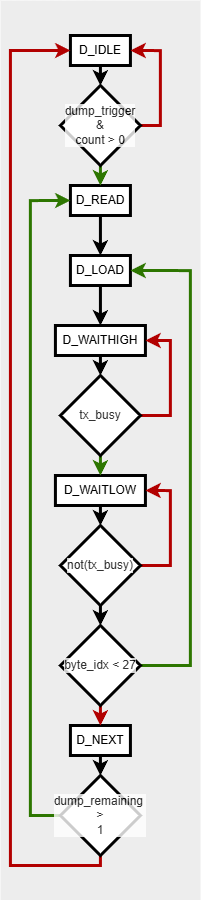

The diagram above was exported from draw.io. Its source (the exported page's mxGraphModel, read from the mxfile embedded in the PNG):
<mxGraphModel dx="731" dy="995" grid="1" gridSize="10" guides="1" tooltips="1" connect="1" arrows="1" fold="1" page="1" pageScale="1" pageWidth="200" pageHeight="900" math="0" shadow="0">
  <root>
    <mxCell id="0" />
    <mxCell id="1" parent="0" />
    <mxCell id="31" value="" style="whiteSpace=wrap;html=1;strokeColor=none;fillColor=#EDEDED;" vertex="1" parent="1">
      <mxGeometry width="200" height="900" as="geometry" />
    </mxCell>
    <mxCell id="9" value="" style="edgeStyle=none;html=1;strokeWidth=3;" edge="1" parent="1" source="2" target="8">
      <mxGeometry relative="1" as="geometry" />
    </mxCell>
    <mxCell id="2" value="D_IDLE" style="whiteSpace=wrap;html=1;strokeWidth=3;" vertex="1" parent="1">
      <mxGeometry x="69.92" y="35" width="60" height="30" as="geometry" />
    </mxCell>
    <mxCell id="12" value="" style="edgeStyle=none;html=1;strokeWidth=3;" edge="1" parent="1" source="3" target="4">
      <mxGeometry relative="1" as="geometry" />
    </mxCell>
    <mxCell id="3" value="D_READ" style="whiteSpace=wrap;html=1;strokeWidth=3;" vertex="1" parent="1">
      <mxGeometry x="69.92" y="185" width="60" height="30" as="geometry" />
    </mxCell>
    <mxCell id="15" value="" style="edgeStyle=none;html=1;strokeWidth=3;" edge="1" parent="1" source="4" target="5">
      <mxGeometry relative="1" as="geometry" />
    </mxCell>
    <mxCell id="4" value="D_LOAD" style="whiteSpace=wrap;html=1;strokeWidth=3;" vertex="1" parent="1">
      <mxGeometry x="69.92" y="255" width="60" height="30" as="geometry" />
    </mxCell>
    <mxCell id="16" value="" style="edgeStyle=none;html=1;strokeWidth=3;" edge="1" parent="1" source="5" target="13">
      <mxGeometry relative="1" as="geometry" />
    </mxCell>
    <mxCell id="5" value="D_WAITHIGH" style="whiteSpace=wrap;html=1;strokeWidth=3;" vertex="1" parent="1">
      <mxGeometry x="54.92" y="325" width="90" height="30" as="geometry" />
    </mxCell>
    <mxCell id="20" value="" style="edgeStyle=none;html=1;strokeWidth=3;" edge="1" parent="1" source="6" target="19">
      <mxGeometry relative="1" as="geometry" />
    </mxCell>
    <mxCell id="6" value="D_WAITLOW" style="whiteSpace=wrap;html=1;strokeWidth=3;" vertex="1" parent="1">
      <mxGeometry x="54.92" y="475" width="90" height="30" as="geometry" />
    </mxCell>
    <mxCell id="27" value="" style="edgeStyle=none;html=1;strokeWidth=3;" edge="1" parent="1" source="7" target="26">
      <mxGeometry relative="1" as="geometry" />
    </mxCell>
    <mxCell id="7" value="D_NEXT" style="whiteSpace=wrap;html=1;strokeWidth=3;" vertex="1" parent="1">
      <mxGeometry x="69.92" y="725" width="60" height="30" as="geometry" />
    </mxCell>
    <mxCell id="10" style="edgeStyle=orthogonalEdgeStyle;html=1;entryX=1;entryY=0.5;entryDx=0;entryDy=0;exitX=1;exitY=0.5;exitDx=0;exitDy=0;rounded=0;curved=0;fillColor=#e51400;strokeColor=#B20000;strokeWidth=3;" edge="1" parent="1" source="8" target="2">
      <mxGeometry relative="1" as="geometry">
        <Array as="points">
          <mxPoint x="159.92" y="125" />
          <mxPoint x="159.92" y="50" />
        </Array>
      </mxGeometry>
    </mxCell>
    <mxCell id="11" value="" style="edgeStyle=none;html=1;fillColor=#60a917;strokeColor=#2D7600;strokeWidth=3;" edge="1" parent="1" source="8" target="3">
      <mxGeometry relative="1" as="geometry" />
    </mxCell>
    <mxCell id="8" value="&lt;font style=&quot;color: rgb(0, 0, 0);&quot;&gt;dump_trigger&lt;/font&gt;&lt;div&gt;&lt;font style=&quot;color: rgb(0, 0, 0);&quot;&gt;&amp;amp;&lt;/font&gt;&lt;/div&gt;&lt;div&gt;&lt;font style=&quot;color: rgb(0, 0, 0);&quot;&gt;count &amp;gt; 0&lt;/font&gt;&lt;/div&gt;" style="rhombus;whiteSpace=wrap;html=1;labelBackgroundColor=default;textOpacity=80;strokeWidth=3;" vertex="1" parent="1">
      <mxGeometry x="59.92" y="85" width="80" height="80" as="geometry" />
    </mxCell>
    <mxCell id="17" style="edgeStyle=elbowEdgeStyle;html=1;entryX=1;entryY=0.5;entryDx=0;entryDy=0;exitX=1;exitY=0.5;exitDx=0;exitDy=0;fillColor=#e51400;strokeColor=#B20000;rounded=0;strokeWidth=3;" edge="1" parent="1" source="13" target="5">
      <mxGeometry relative="1" as="geometry">
        <Array as="points">
          <mxPoint x="169.92" y="375" />
        </Array>
      </mxGeometry>
    </mxCell>
    <mxCell id="18" value="" style="edgeStyle=none;html=1;fillColor=#60a917;strokeColor=#2D7600;strokeWidth=3;" edge="1" parent="1" source="13" target="6">
      <mxGeometry relative="1" as="geometry" />
    </mxCell>
    <mxCell id="13" value="tx_busy" style="rhombus;whiteSpace=wrap;html=1;labelBackgroundColor=default;textOpacity=80;strokeWidth=3;" vertex="1" parent="1">
      <mxGeometry x="59.92" y="375" width="80" height="80" as="geometry" />
    </mxCell>
    <mxCell id="22" value="" style="edgeStyle=none;html=1;strokeWidth=3;" edge="1" parent="1" source="19" target="21">
      <mxGeometry relative="1" as="geometry" />
    </mxCell>
    <mxCell id="24" style="edgeStyle=orthogonalEdgeStyle;html=1;entryX=1;entryY=0.5;entryDx=0;entryDy=0;exitX=1;exitY=0.5;exitDx=0;exitDy=0;fillColor=#e51400;strokeColor=#B20000;rounded=0;strokeWidth=3;" edge="1" parent="1" source="19" target="6">
      <mxGeometry relative="1" as="geometry">
        <Array as="points">
          <mxPoint x="169.92" y="565" />
          <mxPoint x="169.92" y="490" />
        </Array>
      </mxGeometry>
    </mxCell>
    <mxCell id="19" value="not(tx_busy)" style="rhombus;whiteSpace=wrap;html=1;labelBackgroundColor=default;textOpacity=80;strokeWidth=3;" vertex="1" parent="1">
      <mxGeometry x="59.92" y="525" width="80" height="80" as="geometry" />
    </mxCell>
    <mxCell id="23" value="" style="edgeStyle=none;html=1;fillColor=#e51400;strokeColor=#B20000;strokeWidth=3;" edge="1" parent="1" source="21" target="7">
      <mxGeometry relative="1" as="geometry" />
    </mxCell>
    <mxCell id="25" style="edgeStyle=orthogonalEdgeStyle;html=1;exitX=1;exitY=0.5;exitDx=0;exitDy=0;entryX=1;entryY=0.5;entryDx=0;entryDy=0;rounded=0;fillColor=#60a917;strokeColor=#2D7600;strokeWidth=3;" edge="1" parent="1" source="21" target="4">
      <mxGeometry relative="1" as="geometry">
        <mxPoint x="199.92" y="535.0000000000001" as="targetPoint" />
        <Array as="points">
          <mxPoint x="189.92" y="665" />
          <mxPoint x="189.92" y="270" />
        </Array>
      </mxGeometry>
    </mxCell>
    <mxCell id="21" value="byte_idx &amp;lt; 27" style="rhombus;whiteSpace=wrap;html=1;labelBackgroundColor=default;textOpacity=80;strokeWidth=3;" vertex="1" parent="1">
      <mxGeometry x="59.92" y="625" width="80" height="80" as="geometry" />
    </mxCell>
    <mxCell id="29" style="edgeStyle=orthogonalEdgeStyle;html=1;exitX=0;exitY=0.5;exitDx=0;exitDy=0;entryX=0;entryY=0.5;entryDx=0;entryDy=0;fillColor=#60a917;strokeColor=#2D7600;rounded=0;strokeWidth=3;" edge="1" parent="1" source="26" target="3">
      <mxGeometry relative="1" as="geometry">
        <mxPoint x="9.92" y="495" as="targetPoint" />
        <Array as="points">
          <mxPoint x="29.92" y="815" />
          <mxPoint x="29.92" y="200" />
        </Array>
      </mxGeometry>
    </mxCell>
    <mxCell id="30" style="edgeStyle=orthogonalEdgeStyle;html=1;exitX=0.5;exitY=1;exitDx=0;exitDy=0;entryX=0;entryY=0.5;entryDx=0;entryDy=0;rounded=0;curved=0;fillColor=#e51400;strokeColor=#B20000;strokeWidth=3;" edge="1" parent="1" source="26" target="2">
      <mxGeometry relative="1" as="geometry">
        <mxPoint x="-20.08" y="185" as="targetPoint" />
        <Array as="points">
          <mxPoint x="99.92" y="865" />
          <mxPoint x="9.92" y="865" />
          <mxPoint x="9.92" y="50" />
        </Array>
      </mxGeometry>
    </mxCell>
    <mxCell id="26" value="&lt;font style=&quot;color: rgb(0, 0, 0);&quot;&gt;dump_remaining&amp;nbsp;&lt;/font&gt;&lt;div&gt;&lt;font style=&quot;color: rgb(0, 0, 0);&quot;&gt;&amp;gt;&lt;/font&gt;&lt;div&gt;&lt;font style=&quot;color: rgb(0, 0, 0);&quot;&gt;1&lt;/font&gt;&lt;/div&gt;&lt;/div&gt;" style="rhombus;whiteSpace=wrap;html=1;labelBackgroundColor=default;textOpacity=80;strokeWidth=3;" vertex="1" parent="1">
      <mxGeometry x="59.92" y="775" width="80" height="80" as="geometry" />
    </mxCell>
  </root>
</mxGraphModel>